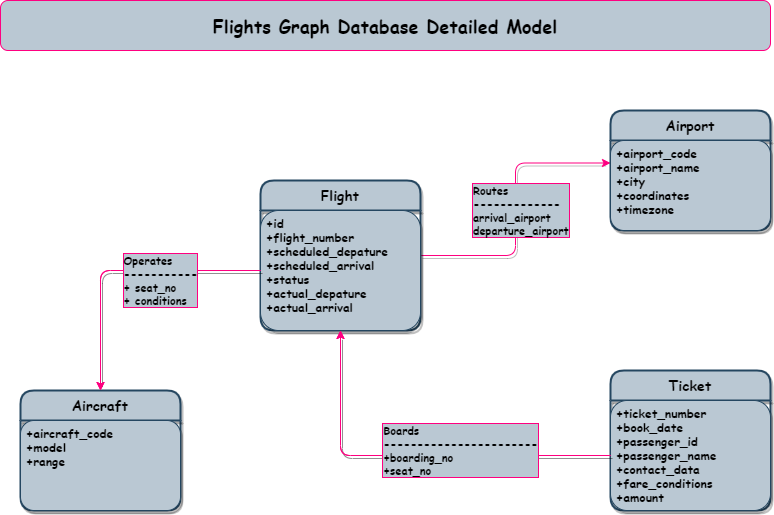

The diagram above was exported from draw.io. Its source (the exported page's mxGraphModel, read from the mxfile embedded in the PNG):
<mxGraphModel dx="2194" dy="2496" grid="1" gridSize="10" guides="1" tooltips="1" connect="1" arrows="1" fold="1" page="1" pageScale="1" pageWidth="850" pageHeight="1100" math="0" shadow="0">
  <root>
    <mxCell id="0" />
    <mxCell id="1" parent="0" />
    <mxCell id="24" value="Routes&lt;br&gt;-------------&lt;br&gt;arrival_airport&lt;br&gt;departure_airport" style="edgeStyle=orthogonalEdgeStyle;html=1;entryX=0;entryY=0.25;entryDx=0;entryDy=0;align=left;fillColor=#bac8d3;strokeColor=#FF0080;fontFamily=Comic Sans MS;shadow=1;fontStyle=1;labelBorderColor=#FF0080;labelBackgroundColor=#BAC8D3;rounded=1;" parent="1" source="12" target="19" edge="1">
      <mxGeometry x="-0.0088" y="45" relative="1" as="geometry">
        <mxPoint as="offset" />
      </mxGeometry>
    </mxCell>
    <mxCell id="12" value="Flight" style="swimlane;childLayout=stackLayout;horizontal=1;startSize=30;horizontalStack=0;rounded=1;fontSize=14;fontStyle=1;strokeWidth=2;resizeParent=0;resizeLast=1;shadow=1;dashed=0;align=center;fillColor=#bac8d3;strokeColor=#244660;flipV=0;flipH=0;fontFamily=Comic Sans MS;" parent="1" vertex="1">
      <mxGeometry x="220" y="-1180" width="160" height="150" as="geometry" />
    </mxCell>
    <mxCell id="13" value="+id&#10;+flight_number&#10;+scheduled_depature&#10;+scheduled_arrival&#10;+status&#10;+actual_depature&#10;+actual_arrival" style="align=left;spacingLeft=4;fontSize=12;verticalAlign=top;resizable=0;rotatable=0;part=1;fillColor=#bac8d3;strokeColor=#244660;fontFamily=Comic Sans MS;shadow=1;fontStyle=1;rounded=1;" parent="12" vertex="1">
      <mxGeometry y="30" width="160" height="120" as="geometry" />
    </mxCell>
    <mxCell id="18" value="Airport" style="swimlane;childLayout=stackLayout;horizontal=1;startSize=30;horizontalStack=0;rounded=1;fontSize=14;fontStyle=1;strokeWidth=2;resizeParent=0;resizeLast=1;shadow=1;dashed=0;align=center;fillColor=#bac8d3;strokeColor=#244660;flipV=0;flipH=0;fontFamily=Comic Sans MS;" parent="1" vertex="1">
      <mxGeometry x="570" y="-1250" width="160" height="120" as="geometry" />
    </mxCell>
    <mxCell id="19" value="+airport_code&#10;+airport_name&#10;+city&#10;+coordinates&#10;+timezone" style="align=left;spacingLeft=4;fontSize=12;verticalAlign=top;resizable=0;rotatable=0;part=1;fillColor=#bac8d3;strokeColor=#244660;fontFamily=Comic Sans MS;shadow=1;fontStyle=1;rounded=1;" parent="18" vertex="1">
      <mxGeometry y="30" width="160" height="90" as="geometry" />
    </mxCell>
    <mxCell id="20" value="Ticket" style="swimlane;childLayout=stackLayout;horizontal=1;startSize=30;horizontalStack=0;rounded=1;fontSize=14;fontStyle=1;strokeWidth=2;resizeParent=0;resizeLast=1;shadow=1;dashed=0;align=center;fillColor=#bac8d3;strokeColor=#244660;flipV=0;flipH=0;fontFamily=Comic Sans MS;" parent="1" vertex="1">
      <mxGeometry x="570" y="-990" width="160" height="140" as="geometry" />
    </mxCell>
    <mxCell id="21" value="+ticket_number&#10;+book_date&#10;+passenger_id&#10;+passenger_name&#10;+contact_data&#10;+fare_conditions&#10;+amount" style="align=left;spacingLeft=4;fontSize=12;verticalAlign=top;resizable=0;rotatable=0;part=1;fillColor=#bac8d3;strokeColor=#244660;fontFamily=Comic Sans MS;shadow=1;fontStyle=1;rounded=1;" parent="20" vertex="1">
      <mxGeometry y="30" width="160" height="110" as="geometry" />
    </mxCell>
    <mxCell id="23" value="&lt;div style=&quot;text-align: left;&quot;&gt;Boarding Pass&lt;/div&gt;&lt;div style=&quot;text-align: left;&quot;&gt;-----------------------&lt;/div&gt;&lt;div style=&quot;text-align: left;&quot;&gt;+boarding_no&lt;/div&gt;&lt;div style=&quot;text-align: left;&quot;&gt;+seat_no&lt;/div&gt;" style="edgeStyle=orthogonalEdgeStyle;html=1;entryX=0.5;entryY=1;entryDx=0;entryDy=0;fillColor=#bac8d3;strokeColor=#FF0080;fontFamily=Comic Sans MS;shadow=1;fontStyle=1;labelBorderColor=#000000;labelBackgroundColor=#BAC8D3;rounded=1;" parent="1" source="21" target="13" edge="1">
      <mxGeometry x="-0.2405" y="-5" relative="1" as="geometry">
        <mxPoint as="offset" />
      </mxGeometry>
    </mxCell>
    <mxCell id="28" value="Aircraft" style="swimlane;childLayout=stackLayout;horizontal=1;startSize=30;horizontalStack=0;rounded=1;fontSize=14;fontStyle=1;strokeWidth=2;resizeParent=0;resizeLast=1;shadow=1;dashed=0;align=center;fillColor=#bac8d3;strokeColor=#244660;flipV=0;flipH=0;fontFamily=Comic Sans MS;" parent="1" vertex="1">
      <mxGeometry x="-20" y="-970" width="160" height="120" as="geometry" />
    </mxCell>
    <mxCell id="29" value="+aircraft_code&#10;+model&#10;+range" style="align=left;spacingLeft=4;fontSize=12;verticalAlign=top;resizable=0;rotatable=0;part=1;fillColor=#bac8d3;strokeColor=#244660;fontFamily=Comic Sans MS;shadow=1;fontStyle=1;rounded=1;" parent="28" vertex="1">
      <mxGeometry y="30" width="160" height="90" as="geometry" />
    </mxCell>
    <mxCell id="31" value="&lt;div style=&quot;text-align: left;&quot;&gt;Seats&lt;/div&gt;&lt;div style=&quot;text-align: left;&quot;&gt;-----------&lt;/div&gt;&lt;div style=&quot;text-align: left;&quot;&gt;+ seat_no&lt;/div&gt;&lt;div style=&quot;text-align: left;&quot;&gt;+ conditions&lt;/div&gt;" style="edgeStyle=orthogonalEdgeStyle;html=1;entryX=0.5;entryY=0;entryDx=0;entryDy=0;fillColor=#bac8d3;strokeColor=#FF0080;fontFamily=Comic Sans MS;shadow=1;fontStyle=1;labelBorderColor=#000000;labelBackgroundColor=#BAC8D3;rounded=1;" parent="1" source="13" target="28" edge="1">
      <mxGeometry x="-0.2857" y="10" relative="1" as="geometry">
        <mxPoint as="offset" />
      </mxGeometry>
    </mxCell>
    <mxCell id="35" value="&lt;div style=&quot;text-align: left;&quot;&gt;Operates&lt;/div&gt;&lt;div style=&quot;text-align: left;&quot;&gt;-----------&lt;/div&gt;&lt;div style=&quot;text-align: left;&quot;&gt;+ seat_no&lt;/div&gt;&lt;div style=&quot;text-align: left;&quot;&gt;+ conditions&lt;/div&gt;" style="edgeStyle=orthogonalEdgeStyle;html=1;entryX=0.5;entryY=0;entryDx=0;entryDy=0;fillColor=#bac8d3;strokeColor=#FF0080;fontFamily=Comic Sans MS;shadow=1;fontStyle=1;labelBorderColor=#FF0080;labelBackgroundColor=#BAC8D3;rounded=1;" parent="1" edge="1">
      <mxGeometry x="-0.2857" y="10" relative="1" as="geometry">
        <mxPoint as="offset" />
        <mxPoint x="220" y="-1090" as="sourcePoint" />
        <mxPoint x="60" y="-970" as="targetPoint" />
      </mxGeometry>
    </mxCell>
    <mxCell id="36" value="&lt;div style=&quot;text-align: left;&quot;&gt;Boards&lt;/div&gt;&lt;div style=&quot;text-align: left;&quot;&gt;-----------------------&lt;/div&gt;&lt;div style=&quot;text-align: left;&quot;&gt;+boarding_no&lt;/div&gt;&lt;div style=&quot;text-align: left;&quot;&gt;+seat_no&lt;/div&gt;" style="edgeStyle=orthogonalEdgeStyle;html=1;entryX=0.5;entryY=1;entryDx=0;entryDy=0;fillColor=#bac8d3;strokeColor=#FF0080;fontFamily=Comic Sans MS;shadow=1;fontStyle=1;labelBorderColor=#FF0080;labelBackgroundColor=#BAC8D3;rounded=1;" parent="1" edge="1">
      <mxGeometry x="-0.2405" y="-5" relative="1" as="geometry">
        <mxPoint as="offset" />
        <mxPoint x="570" y="-905" as="sourcePoint" />
        <mxPoint x="300" y="-1030" as="targetPoint" />
      </mxGeometry>
    </mxCell>
    <mxCell id="37" value="&lt;font color=&quot;#000000&quot; style=&quot;font-size: 18px;&quot;&gt;&lt;b&gt;Flights Graph Database Detailed Model&lt;/b&gt;&lt;/font&gt;" style="whiteSpace=wrap;html=1;shadow=0;dashed=0;fontSize=10;align=center;fillColor=#BAC8D3;strokeColor=#FF0080;fontColor=#FFFFFF;rounded=1;fontFamily=Comic Sans MS;" parent="1" vertex="1">
      <mxGeometry x="-40" y="-1360" width="770" height="50" as="geometry" />
    </mxCell>
  </root>
</mxGraphModel>